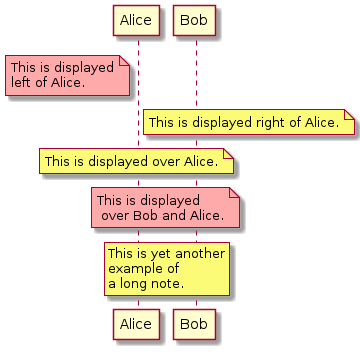

The diagram above was rendered by PlantUML. Its source (embedded in the PNG):
@startuml
participant Alice
participant Bob
note left of Alice #FFAAAA
This is displayed
left of Alice.
end note
note right of Alice: This is displayed right of Alice.
note over Alice: This is displayed over Alice.
note over Alice, Bob #FFAAAA: This is displayed\n over Bob and Alice.
rnote over Bob, Alice
This is yet another
example of
a long note.
end rnote
@enduml